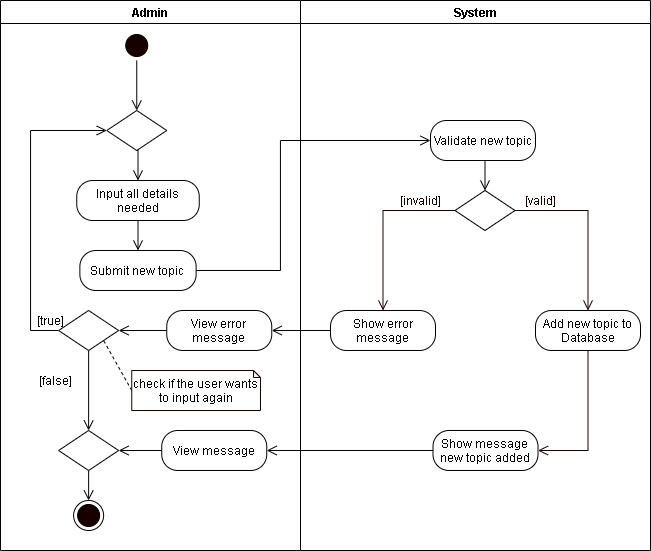

The diagram above was exported from draw.io. Its source (the exported page's mxGraphModel, read from the mxfile embedded in the PNG):
<mxGraphModel dx="1089" dy="736" grid="1" gridSize="10" guides="1" tooltips="1" connect="1" arrows="1" fold="1" page="1" pageScale="1" pageWidth="850" pageHeight="1100" math="0" shadow="0">
  <root>
    <mxCell id="SN9i5xUCpU3w6VfmEV00-0" />
    <mxCell id="SN9i5xUCpU3w6VfmEV00-1" parent="SN9i5xUCpU3w6VfmEV00-0" />
    <mxCell id="XNm1nI2h-lfB7fPhT7zS-0" value="Admin" style="swimlane;startSize=23;" parent="SN9i5xUCpU3w6VfmEV00-1" vertex="1">
      <mxGeometry x="40" y="10" width="300" height="550" as="geometry" />
    </mxCell>
    <mxCell id="XNm1nI2h-lfB7fPhT7zS-1" style="edgeStyle=orthogonalEdgeStyle;rounded=0;orthogonalLoop=1;jettySize=auto;html=1;exitX=0.5;exitY=1;exitDx=0;exitDy=0;entryX=0.5;entryY=0;entryDx=0;entryDy=0;endArrow=open;endFill=0;endSize=8;" parent="XNm1nI2h-lfB7fPhT7zS-0" source="XNm1nI2h-lfB7fPhT7zS-2" edge="1">
      <mxGeometry relative="1" as="geometry">
        <mxPoint x="136.25" y="110" as="targetPoint" />
      </mxGeometry>
    </mxCell>
    <mxCell id="XNm1nI2h-lfB7fPhT7zS-2" value="" style="ellipse;html=1;shape=startState;fillColor=#190000;" parent="XNm1nI2h-lfB7fPhT7zS-0" vertex="1">
      <mxGeometry x="121.25" y="30" width="30" height="30" as="geometry" />
    </mxCell>
    <mxCell id="XNm1nI2h-lfB7fPhT7zS-4" style="edgeStyle=orthogonalEdgeStyle;rounded=0;orthogonalLoop=1;jettySize=auto;html=1;exitX=0.5;exitY=1;exitDx=0;exitDy=0;entryX=0.5;entryY=0;entryDx=0;entryDy=0;endArrow=open;endFill=0;endSize=8;" parent="XNm1nI2h-lfB7fPhT7zS-0" source="XNm1nI2h-lfB7fPhT7zS-5" target="XNm1nI2h-lfB7fPhT7zS-6" edge="1">
      <mxGeometry relative="1" as="geometry" />
    </mxCell>
    <mxCell id="XNm1nI2h-lfB7fPhT7zS-5" value="Input all details needed" style="rounded=1;whiteSpace=wrap;html=1;arcSize=40;" parent="XNm1nI2h-lfB7fPhT7zS-0" vertex="1">
      <mxGeometry x="76.25" y="180" width="122.5" height="40" as="geometry" />
    </mxCell>
    <mxCell id="XNm1nI2h-lfB7fPhT7zS-6" value="Submit new topic" style="rounded=1;whiteSpace=wrap;html=1;arcSize=40;" parent="XNm1nI2h-lfB7fPhT7zS-0" vertex="1">
      <mxGeometry x="79.37" y="250" width="116.25" height="40" as="geometry" />
    </mxCell>
    <mxCell id="XNm1nI2h-lfB7fPhT7zS-7" style="edgeStyle=orthogonalEdgeStyle;rounded=0;orthogonalLoop=1;jettySize=auto;html=1;exitX=0.5;exitY=1;exitDx=0;exitDy=0;entryX=0.5;entryY=0;entryDx=0;entryDy=0;endArrow=open;endFill=0;endSize=8;" parent="XNm1nI2h-lfB7fPhT7zS-0" source="XNm1nI2h-lfB7fPhT7zS-8" target="XNm1nI2h-lfB7fPhT7zS-5" edge="1">
      <mxGeometry relative="1" as="geometry" />
    </mxCell>
    <mxCell id="XNm1nI2h-lfB7fPhT7zS-8" value="" style="rhombus;whiteSpace=wrap;html=1;" parent="XNm1nI2h-lfB7fPhT7zS-0" vertex="1">
      <mxGeometry x="106.25" y="110" width="60" height="40" as="geometry" />
    </mxCell>
    <mxCell id="XNm1nI2h-lfB7fPhT7zS-9" style="edgeStyle=orthogonalEdgeStyle;rounded=0;orthogonalLoop=1;jettySize=auto;html=1;exitX=0;exitY=0.5;exitDx=0;exitDy=0;entryX=0;entryY=0.5;entryDx=0;entryDy=0;endArrow=open;endFill=0;endSize=8;" parent="XNm1nI2h-lfB7fPhT7zS-0" source="XNm1nI2h-lfB7fPhT7zS-11" target="XNm1nI2h-lfB7fPhT7zS-8" edge="1">
      <mxGeometry relative="1" as="geometry">
        <Array as="points">
          <mxPoint x="30" y="330" />
          <mxPoint x="30" y="130" />
        </Array>
      </mxGeometry>
    </mxCell>
    <mxCell id="XNm1nI2h-lfB7fPhT7zS-10" style="edgeStyle=orthogonalEdgeStyle;rounded=0;orthogonalLoop=1;jettySize=auto;html=1;exitX=0.5;exitY=1;exitDx=0;exitDy=0;endArrow=open;endFill=0;endSize=8;startArrow=none;entryX=0.5;entryY=0;entryDx=0;entryDy=0;" parent="XNm1nI2h-lfB7fPhT7zS-0" source="XNm1nI2h-lfB7fPhT7zS-11" target="6wOh9DxWiIvUT0NCC9-F-2" edge="1">
      <mxGeometry relative="1" as="geometry">
        <mxPoint x="89" y="400" as="targetPoint" />
        <Array as="points" />
      </mxGeometry>
    </mxCell>
    <mxCell id="XNm1nI2h-lfB7fPhT7zS-11" value="" style="rhombus;whiteSpace=wrap;html=1;" parent="XNm1nI2h-lfB7fPhT7zS-0" vertex="1">
      <mxGeometry x="58.12000000000001" y="310" width="60" height="40" as="geometry" />
    </mxCell>
    <mxCell id="XNm1nI2h-lfB7fPhT7zS-12" value="[true]" style="text;html=1;align=center;verticalAlign=middle;resizable=0;points=[];autosize=1;strokeColor=none;" parent="XNm1nI2h-lfB7fPhT7zS-0" vertex="1">
      <mxGeometry x="30" y="310" width="40" height="20" as="geometry" />
    </mxCell>
    <mxCell id="XNm1nI2h-lfB7fPhT7zS-13" style="rounded=0;orthogonalLoop=1;jettySize=auto;html=1;exitX=0;exitY=0.5;exitDx=0;exitDy=0;exitPerimeter=0;entryX=1;entryY=1;entryDx=0;entryDy=0;endArrow=none;endFill=0;endSize=8;dashed=1;" parent="XNm1nI2h-lfB7fPhT7zS-0" source="XNm1nI2h-lfB7fPhT7zS-14" target="XNm1nI2h-lfB7fPhT7zS-11" edge="1">
      <mxGeometry relative="1" as="geometry" />
    </mxCell>
    <mxCell id="XNm1nI2h-lfB7fPhT7zS-14" value="check if the user wants to input again" style="shape=note;whiteSpace=wrap;html=1;backgroundOutline=1;darkOpacity=0.05;strokeColor=#190000;size=7;" parent="XNm1nI2h-lfB7fPhT7zS-0" vertex="1">
      <mxGeometry x="131.25" y="370" width="128.75" height="40" as="geometry" />
    </mxCell>
    <mxCell id="XNm1nI2h-lfB7fPhT7zS-15" value="[false]" style="text;html=1;align=center;verticalAlign=middle;resizable=0;points=[];autosize=1;strokeColor=none;" parent="XNm1nI2h-lfB7fPhT7zS-0" vertex="1">
      <mxGeometry x="30.000000000000007" y="370" width="50" height="20" as="geometry" />
    </mxCell>
    <mxCell id="XNm1nI2h-lfB7fPhT7zS-16" value="" style="ellipse;html=1;shape=endState;fillColor=#190000;" parent="XNm1nI2h-lfB7fPhT7zS-0" vertex="1">
      <mxGeometry x="73.12" y="500" width="30" height="30" as="geometry" />
    </mxCell>
    <mxCell id="wRrKBuQ-EJ_NbSV3Jc7C-1" style="edgeStyle=orthogonalEdgeStyle;rounded=0;orthogonalLoop=1;jettySize=auto;html=1;exitX=0;exitY=0.5;exitDx=0;exitDy=0;endArrow=open;endFill=0;endSize=8;" parent="XNm1nI2h-lfB7fPhT7zS-0" source="wRrKBuQ-EJ_NbSV3Jc7C-0" target="XNm1nI2h-lfB7fPhT7zS-11" edge="1">
      <mxGeometry relative="1" as="geometry" />
    </mxCell>
    <mxCell id="wRrKBuQ-EJ_NbSV3Jc7C-0" value="View error message" style="rounded=1;whiteSpace=wrap;html=1;arcSize=40;" parent="XNm1nI2h-lfB7fPhT7zS-0" vertex="1">
      <mxGeometry x="166.25" y="310" width="105" height="40" as="geometry" />
    </mxCell>
    <mxCell id="6wOh9DxWiIvUT0NCC9-F-3" style="edgeStyle=orthogonalEdgeStyle;rounded=0;orthogonalLoop=1;jettySize=auto;html=1;exitX=0;exitY=0.5;exitDx=0;exitDy=0;endArrow=open;endFill=0;endSize=8;" parent="XNm1nI2h-lfB7fPhT7zS-0" source="6wOh9DxWiIvUT0NCC9-F-1" target="6wOh9DxWiIvUT0NCC9-F-2" edge="1">
      <mxGeometry relative="1" as="geometry" />
    </mxCell>
    <mxCell id="6wOh9DxWiIvUT0NCC9-F-1" value="View message" style="rounded=1;whiteSpace=wrap;html=1;arcSize=40;" parent="XNm1nI2h-lfB7fPhT7zS-0" vertex="1">
      <mxGeometry x="161.25" y="430" width="105" height="40" as="geometry" />
    </mxCell>
    <mxCell id="6wOh9DxWiIvUT0NCC9-F-4" style="edgeStyle=orthogonalEdgeStyle;rounded=0;orthogonalLoop=1;jettySize=auto;html=1;exitX=0.5;exitY=1;exitDx=0;exitDy=0;entryX=0.5;entryY=0;entryDx=0;entryDy=0;endArrow=open;endFill=0;endSize=8;" parent="XNm1nI2h-lfB7fPhT7zS-0" source="6wOh9DxWiIvUT0NCC9-F-2" target="XNm1nI2h-lfB7fPhT7zS-16" edge="1">
      <mxGeometry relative="1" as="geometry" />
    </mxCell>
    <mxCell id="6wOh9DxWiIvUT0NCC9-F-2" value="" style="rhombus;whiteSpace=wrap;html=1;" parent="XNm1nI2h-lfB7fPhT7zS-0" vertex="1">
      <mxGeometry x="58.120000000000005" y="430" width="60" height="40" as="geometry" />
    </mxCell>
    <mxCell id="XNm1nI2h-lfB7fPhT7zS-17" value="System" style="swimlane;" parent="SN9i5xUCpU3w6VfmEV00-1" vertex="1">
      <mxGeometry x="340" y="10" width="350" height="550" as="geometry" />
    </mxCell>
    <mxCell id="XNm1nI2h-lfB7fPhT7zS-18" value="Validate new topic" style="rounded=1;whiteSpace=wrap;html=1;arcSize=40;" parent="XNm1nI2h-lfB7fPhT7zS-17" vertex="1">
      <mxGeometry x="130" y="120" width="105" height="40" as="geometry" />
    </mxCell>
    <mxCell id="XNm1nI2h-lfB7fPhT7zS-19" value="" style="rhombus;whiteSpace=wrap;html=1;" parent="XNm1nI2h-lfB7fPhT7zS-17" vertex="1">
      <mxGeometry x="154.5" y="190" width="60" height="40" as="geometry" />
    </mxCell>
    <mxCell id="XNm1nI2h-lfB7fPhT7zS-20" style="edgeStyle=orthogonalEdgeStyle;rounded=0;orthogonalLoop=1;jettySize=auto;html=1;exitX=0.5;exitY=1;exitDx=0;exitDy=0;entryX=0.5;entryY=0;entryDx=0;entryDy=0;endArrow=open;endFill=0;endSize=8;" parent="XNm1nI2h-lfB7fPhT7zS-17" source="XNm1nI2h-lfB7fPhT7zS-18" target="XNm1nI2h-lfB7fPhT7zS-19" edge="1">
      <mxGeometry relative="1" as="geometry" />
    </mxCell>
    <mxCell id="XNm1nI2h-lfB7fPhT7zS-21" value="&lt;font color=&quot;#190000&quot;&gt;[valid]&lt;/font&gt;" style="text;html=1;align=center;verticalAlign=middle;resizable=0;points=[];autosize=1;strokeColor=none;fontColor=#FFFFFF;" parent="XNm1nI2h-lfB7fPhT7zS-17" vertex="1">
      <mxGeometry x="214.5" y="190" width="50" height="20" as="geometry" />
    </mxCell>
    <mxCell id="XNm1nI2h-lfB7fPhT7zS-22" value="&lt;font color=&quot;#190000&quot;&gt;[invalid]&lt;/font&gt;" style="text;html=1;align=center;verticalAlign=middle;resizable=0;points=[];autosize=1;strokeColor=none;fontColor=#FFFFFF;" parent="XNm1nI2h-lfB7fPhT7zS-17" vertex="1">
      <mxGeometry x="90" y="190" width="60" height="20" as="geometry" />
    </mxCell>
    <mxCell id="XNm1nI2h-lfB7fPhT7zS-23" value="Show error message" style="rounded=1;whiteSpace=wrap;html=1;arcSize=40;" parent="XNm1nI2h-lfB7fPhT7zS-17" vertex="1">
      <mxGeometry x="30" y="310" width="105" height="40" as="geometry" />
    </mxCell>
    <mxCell id="XNm1nI2h-lfB7fPhT7zS-24" style="edgeStyle=orthogonalEdgeStyle;rounded=0;orthogonalLoop=1;jettySize=auto;html=1;exitX=0.5;exitY=1;exitDx=0;exitDy=0;entryX=1;entryY=0.5;entryDx=0;entryDy=0;fontColor=#FFFFFF;endArrow=open;endFill=0;endSize=8;strokeColor=#190000;" parent="XNm1nI2h-lfB7fPhT7zS-17" source="XNm1nI2h-lfB7fPhT7zS-25" target="XNm1nI2h-lfB7fPhT7zS-29" edge="1">
      <mxGeometry relative="1" as="geometry" />
    </mxCell>
    <mxCell id="XNm1nI2h-lfB7fPhT7zS-25" value="Add new topic to Database" style="rounded=1;whiteSpace=wrap;html=1;arcSize=40;" parent="XNm1nI2h-lfB7fPhT7zS-17" vertex="1">
      <mxGeometry x="235" y="310" width="105" height="40" as="geometry" />
    </mxCell>
    <mxCell id="XNm1nI2h-lfB7fPhT7zS-26" style="edgeStyle=orthogonalEdgeStyle;rounded=0;orthogonalLoop=1;jettySize=auto;html=1;exitX=0;exitY=0.5;exitDx=0;exitDy=0;fontColor=#FFFFFF;endArrow=open;endFill=0;endSize=8;strokeColor=#190000;entryX=0.5;entryY=0;entryDx=0;entryDy=0;" parent="XNm1nI2h-lfB7fPhT7zS-17" source="XNm1nI2h-lfB7fPhT7zS-19" target="XNm1nI2h-lfB7fPhT7zS-23" edge="1">
      <mxGeometry relative="1" as="geometry">
        <mxPoint x="80" y="250" as="targetPoint" />
      </mxGeometry>
    </mxCell>
    <mxCell id="XNm1nI2h-lfB7fPhT7zS-27" style="edgeStyle=orthogonalEdgeStyle;rounded=0;orthogonalLoop=1;jettySize=auto;html=1;exitX=1;exitY=0.5;exitDx=0;exitDy=0;fontColor=#FFFFFF;endArrow=open;endFill=0;endSize=8;strokeColor=#190000;entryX=0.5;entryY=0;entryDx=0;entryDy=0;" parent="XNm1nI2h-lfB7fPhT7zS-17" source="XNm1nI2h-lfB7fPhT7zS-19" target="XNm1nI2h-lfB7fPhT7zS-25" edge="1">
      <mxGeometry relative="1" as="geometry">
        <mxPoint x="280" y="250" as="targetPoint" />
      </mxGeometry>
    </mxCell>
    <mxCell id="XNm1nI2h-lfB7fPhT7zS-29" value="Show message new topic added" style="rounded=1;whiteSpace=wrap;html=1;arcSize=40;" parent="XNm1nI2h-lfB7fPhT7zS-17" vertex="1">
      <mxGeometry x="132.5" y="430" width="105" height="40" as="geometry" />
    </mxCell>
    <mxCell id="XNm1nI2h-lfB7fPhT7zS-34" style="edgeStyle=orthogonalEdgeStyle;rounded=0;orthogonalLoop=1;jettySize=auto;html=1;exitX=1;exitY=0.5;exitDx=0;exitDy=0;entryX=0;entryY=0.5;entryDx=0;entryDy=0;endArrow=open;endFill=0;endSize=8;" parent="SN9i5xUCpU3w6VfmEV00-1" source="XNm1nI2h-lfB7fPhT7zS-6" target="XNm1nI2h-lfB7fPhT7zS-18" edge="1">
      <mxGeometry relative="1" as="geometry">
        <Array as="points">
          <mxPoint x="320" y="280" />
          <mxPoint x="320" y="150" />
        </Array>
      </mxGeometry>
    </mxCell>
    <mxCell id="wRrKBuQ-EJ_NbSV3Jc7C-2" style="edgeStyle=orthogonalEdgeStyle;rounded=0;orthogonalLoop=1;jettySize=auto;html=1;exitX=0;exitY=0.5;exitDx=0;exitDy=0;endArrow=open;endFill=0;endSize=8;" parent="SN9i5xUCpU3w6VfmEV00-1" source="XNm1nI2h-lfB7fPhT7zS-23" target="wRrKBuQ-EJ_NbSV3Jc7C-0" edge="1">
      <mxGeometry relative="1" as="geometry" />
    </mxCell>
    <mxCell id="6wOh9DxWiIvUT0NCC9-F-0" style="edgeStyle=orthogonalEdgeStyle;rounded=0;orthogonalLoop=1;jettySize=auto;html=1;exitX=0;exitY=0.5;exitDx=0;exitDy=0;endArrow=open;endFill=0;endSize=8;entryX=1;entryY=0.5;entryDx=0;entryDy=0;" parent="SN9i5xUCpU3w6VfmEV00-1" source="XNm1nI2h-lfB7fPhT7zS-29" target="6wOh9DxWiIvUT0NCC9-F-1" edge="1">
      <mxGeometry relative="1" as="geometry">
        <mxPoint x="310" y="460" as="targetPoint" />
      </mxGeometry>
    </mxCell>
  </root>
</mxGraphModel>